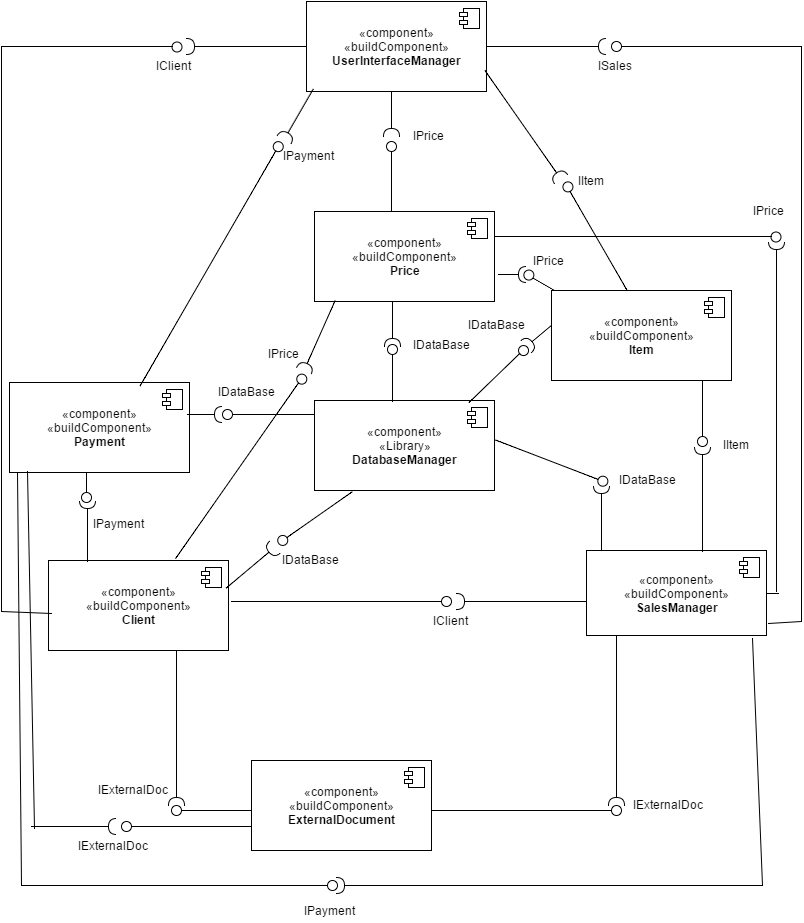

The diagram above was exported from draw.io. Its source (the exported page's mxGraphModel, read from the mxfile embedded in the PNG):
<mxGraphModel dx="880" dy="424" grid="1" gridSize="10" guides="1" tooltips="1" connect="1" arrows="1" fold="1" page="1" pageScale="1" pageWidth="826" pageHeight="1169" background="#ffffff" math="0" shadow="0">
  <root>
    <mxCell id="0" />
    <mxCell id="1" parent="0" />
    <mxCell id="2" value="«component»&lt;div&gt;&lt;span&gt;«Library»&lt;/span&gt;&lt;br&gt;&lt;b&gt;DatabaseManager&lt;/b&gt;&lt;/div&gt;" style="html=1;" vertex="1" parent="1">
      <mxGeometry x="323" y="429" width="180" height="90" as="geometry" />
    </mxCell>
    <mxCell id="3" value="" style="shape=component;jettyWidth=8;jettyHeight=4;" vertex="1" parent="2">
      <mxGeometry x="1" width="20" height="20" relative="1" as="geometry">
        <mxPoint x="-27" y="7" as="offset" />
      </mxGeometry>
    </mxCell>
    <mxCell id="4" value="«component»&lt;div&gt;&lt;span&gt;«buildComponent»&lt;/span&gt;&lt;br&gt;&lt;b&gt;UserInterfaceManager&lt;/b&gt;&lt;/div&gt;" style="html=1;" vertex="1" parent="1">
      <mxGeometry x="315" y="30" width="180" height="90" as="geometry" />
    </mxCell>
    <mxCell id="5" value="" style="shape=component;jettyWidth=8;jettyHeight=4;" vertex="1" parent="4">
      <mxGeometry x="1" width="20" height="20" relative="1" as="geometry">
        <mxPoint x="-27" y="7" as="offset" />
      </mxGeometry>
    </mxCell>
    <mxCell id="6" value="«component»&lt;div&gt;&lt;span&gt;«buildComponent»&lt;/span&gt;&lt;br&gt;&lt;b&gt;SalesManager&lt;/b&gt;&lt;/div&gt;" style="html=1;" vertex="1" parent="1">
      <mxGeometry x="595" y="579" width="180" height="85" as="geometry" />
    </mxCell>
    <mxCell id="7" value="" style="shape=component;jettyWidth=8;jettyHeight=4;" vertex="1" parent="6">
      <mxGeometry x="1" width="20" height="20" relative="1" as="geometry">
        <mxPoint x="-27" y="7" as="offset" />
      </mxGeometry>
    </mxCell>
    <mxCell id="8" value="«component»&lt;div&gt;&lt;span&gt;«buildComponent»&lt;/span&gt;&lt;br&gt;&lt;b&gt;Client&lt;/b&gt;&lt;/div&gt;" style="html=1;" vertex="1" parent="1">
      <mxGeometry x="57" y="589" width="180" height="90" as="geometry" />
    </mxCell>
    <mxCell id="9" value="" style="shape=component;jettyWidth=8;jettyHeight=4;" vertex="1" parent="8">
      <mxGeometry x="1" width="20" height="20" relative="1" as="geometry">
        <mxPoint x="-27" y="7" as="offset" />
      </mxGeometry>
    </mxCell>
    <mxCell id="11" value="«component»&lt;div&gt;&lt;span&gt;«buildComponent»&lt;/span&gt;&lt;br&gt;&lt;b&gt;Item&lt;/b&gt;&lt;/div&gt;" style="html=1;" vertex="1" parent="1">
      <mxGeometry x="560" y="319" width="180" height="90" as="geometry" />
    </mxCell>
    <mxCell id="12" value="" style="shape=component;jettyWidth=8;jettyHeight=4;" vertex="1" parent="11">
      <mxGeometry x="1" width="20" height="20" relative="1" as="geometry">
        <mxPoint x="-27" y="7" as="offset" />
      </mxGeometry>
    </mxCell>
    <mxCell id="13" value="«component»&lt;div&gt;&lt;span&gt;«buildComponent»&lt;/span&gt;&lt;br&gt;&lt;b&gt;Price&lt;/b&gt;&lt;/div&gt;" style="html=1;" vertex="1" parent="1">
      <mxGeometry x="323" y="240" width="180" height="90" as="geometry" />
    </mxCell>
    <mxCell id="14" value="" style="shape=component;jettyWidth=8;jettyHeight=4;" vertex="1" parent="13">
      <mxGeometry x="1" width="20" height="20" relative="1" as="geometry">
        <mxPoint x="-27" y="7" as="offset" />
      </mxGeometry>
    </mxCell>
    <mxCell id="15" value="«component»&lt;div&gt;&lt;span&gt;«buildComponent»&lt;/span&gt;&lt;br&gt;&lt;b&gt;Payment&lt;/b&gt;&lt;/div&gt;" style="html=1;" vertex="1" parent="1">
      <mxGeometry x="18" y="411" width="180" height="90" as="geometry" />
    </mxCell>
    <mxCell id="16" value="" style="shape=component;jettyWidth=8;jettyHeight=4;" vertex="1" parent="15">
      <mxGeometry x="1" width="20" height="20" relative="1" as="geometry">
        <mxPoint x="-27" y="7" as="offset" />
      </mxGeometry>
    </mxCell>
    <mxCell id="18" value="«component»&lt;div&gt;&lt;span&gt;«buildComponent»&lt;/span&gt;&lt;br&gt;&lt;b&gt;ExternalDocument&lt;/b&gt;&lt;/div&gt;" style="html=1;" vertex="1" parent="1">
      <mxGeometry x="260" y="789" width="180" height="90" as="geometry" />
    </mxCell>
    <mxCell id="19" value="" style="shape=component;jettyWidth=8;jettyHeight=4;" vertex="1" parent="18">
      <mxGeometry x="1" width="20" height="20" relative="1" as="geometry">
        <mxPoint x="-27" y="7" as="offset" />
      </mxGeometry>
    </mxCell>
    <mxCell id="20" value="" style="shape=lollipop;direction=north;html=1;rotation=0;" vertex="1" parent="1">
      <mxGeometry x="231" y="438" width="92" height="10" as="geometry" />
    </mxCell>
    <mxCell id="22" value="IDataBase" style="text;html=1;resizable=0;points=[];autosize=1;align=left;verticalAlign=top;spacingTop=-4;" vertex="1" parent="1">
      <mxGeometry x="420" y="364" width="70" height="20" as="geometry" />
    </mxCell>
    <mxCell id="27" value="" style="shape=lollipop;direction=west;html=1;rotation=-69;" vertex="1" parent="1">
      <mxGeometry x="555" y="430" width="10" height="120" as="geometry" />
    </mxCell>
    <mxCell id="28" value="" style="shape=requires;direction=west;html=1;rotation=180;" vertex="1" parent="1">
      <mxGeometry x="600" y="509" width="20" height="70" as="geometry" />
    </mxCell>
    <mxCell id="29" value="IDataBase" style="text;html=1;resizable=0;points=[];autosize=1;align=left;verticalAlign=top;spacingTop=-4;" vertex="1" parent="1">
      <mxGeometry x="626" y="499" width="70" height="20" as="geometry" />
    </mxCell>
    <mxCell id="32" value="" style="shape=lollipop;direction=west;html=1;rotation=180;" vertex="1" parent="1">
      <mxGeometry x="396" y="373" width="10" height="57" as="geometry" />
    </mxCell>
    <mxCell id="33" value="" style="shape=requires;direction=west;html=1;rotation=0;" vertex="1" parent="1">
      <mxGeometry x="391" y="330" width="20" height="50" as="geometry" />
    </mxCell>
    <mxCell id="34" value="IDataBase" style="text;html=1;resizable=0;points=[];autosize=1;align=left;verticalAlign=top;spacingTop=-4;" vertex="1" parent="1">
      <mxGeometry x="225" y="411" width="70" height="20" as="geometry" />
    </mxCell>
    <mxCell id="38" value="" style="shape=lollipop;direction=north;html=1;rotation=136;" vertex="1" parent="1">
      <mxGeometry x="466" y="397" width="81" height="12" as="geometry" />
    </mxCell>
    <mxCell id="39" value="" style="shape=requires;direction=north;html=1;rotation=-40;" vertex="1" parent="1">
      <mxGeometry x="526" y="356" width="39" height="20" as="geometry" />
    </mxCell>
    <mxCell id="40" value="IDataBase" style="text;html=1;resizable=0;points=[];autosize=1;align=left;verticalAlign=top;spacingTop=-4;" vertex="1" parent="1">
      <mxGeometry x="475" y="344" width="70" height="20" as="geometry" />
    </mxCell>
    <mxCell id="41" value="" style="shape=lollipop;direction=west;html=1;rotation=55;" vertex="1" parent="1">
      <mxGeometry x="319" y="501" width="10" height="90" as="geometry" />
    </mxCell>
    <mxCell id="42" value="" style="shape=requires;direction=west;html=1;rotation=-130;" vertex="1" parent="1">
      <mxGeometry x="251" y="560" width="20" height="69" as="geometry" />
    </mxCell>
    <mxCell id="43" value="IDataBase" style="text;html=1;resizable=0;points=[];autosize=1;align=left;verticalAlign=top;spacingTop=-4;" vertex="1" parent="1">
      <mxGeometry x="289" y="579" width="70" height="20" as="geometry" />
    </mxCell>
    <mxCell id="46" value="" style="shape=lollipop;direction=south;html=1;" vertex="1" parent="1">
      <mxGeometry x="440" y="834" width="190" height="10" as="geometry" />
    </mxCell>
    <mxCell id="49" value="" style="shape=requires;direction=west;html=1;" vertex="1" parent="1">
      <mxGeometry x="615" y="664" width="20" height="175" as="geometry" />
    </mxCell>
    <mxCell id="50" value="IExternalDoc" style="text;html=1;resizable=0;points=[];autosize=1;align=left;verticalAlign=top;spacingTop=-4;" vertex="1" parent="1">
      <mxGeometry x="640" y="824" width="90" height="20" as="geometry" />
    </mxCell>
    <mxCell id="53" value="IExternalDoc" style="text;html=1;resizable=0;points=[];autosize=1;align=left;verticalAlign=top;spacingTop=-4;" vertex="1" parent="1">
      <mxGeometry x="85" y="865" width="90" height="20" as="geometry" />
    </mxCell>
    <mxCell id="54" value="" style="shape=lollipop;direction=north;html=1;" vertex="1" parent="1">
      <mxGeometry x="180" y="834" width="80" height="10" as="geometry" />
    </mxCell>
    <mxCell id="57" value="" style="shape=requires;direction=west;html=1;" vertex="1" parent="1">
      <mxGeometry x="175" y="679" width="20" height="160" as="geometry" />
    </mxCell>
    <mxCell id="58" value="IExternalDoc" style="text;html=1;resizable=0;points=[];autosize=1;align=left;verticalAlign=top;spacingTop=-4;" vertex="1" parent="1">
      <mxGeometry x="105" y="809" width="90" height="20" as="geometry" />
    </mxCell>
    <mxCell id="59" value="" style="shape=lollipop;direction=south;html=1;" vertex="1" parent="1">
      <mxGeometry x="240" y="625" width="220" height="10" as="geometry" />
    </mxCell>
    <mxCell id="60" value="" style="shape=requires;direction=north;html=1;" vertex="1" parent="1">
      <mxGeometry x="460" y="620" width="135" height="20" as="geometry" />
    </mxCell>
    <mxCell id="70" value="IClient" style="text;html=1;resizable=0;points=[];autosize=1;align=left;verticalAlign=top;spacingTop=-4;" vertex="1" parent="1">
      <mxGeometry x="440" y="640" width="50" height="20" as="geometry" />
    </mxCell>
    <mxCell id="71" value="" style="shape=lollipop;direction=south;html=1;" vertex="1" parent="1">
      <mxGeometry x="30" y="909" width="316" height="10" as="geometry" />
    </mxCell>
    <mxCell id="72" value="" style="shape=requires;direction=north;html=1;rotation=0;" vertex="1" parent="1">
      <mxGeometry x="340" y="904" width="430" height="20" as="geometry" />
    </mxCell>
    <mxCell id="73" value="IPayment" style="text;html=1;resizable=0;points=[];autosize=1;align=left;verticalAlign=top;spacingTop=-4;" vertex="1" parent="1">
      <mxGeometry x="311" y="930" width="70" height="20" as="geometry" />
    </mxCell>
    <mxCell id="74" value="" style="shape=lollipop;direction=west;html=1;rotation=0;" vertex="1" parent="1">
      <mxGeometry x="90" y="501" width="10" height="30" as="geometry" />
    </mxCell>
    <mxCell id="75" value="" style="shape=requires;direction=west;html=1;rotation=180;" vertex="1" parent="1">
      <mxGeometry x="86" y="524" width="20" height="66" as="geometry" />
    </mxCell>
    <mxCell id="78" value="IPayment" style="text;html=1;resizable=0;points=[];autosize=1;align=left;verticalAlign=top;spacingTop=-4;direction=west;" vertex="1" parent="1">
      <mxGeometry x="100" y="543" width="70" height="20" as="geometry" />
    </mxCell>
    <mxCell id="79" value="" style="shape=lollipop;direction=south;html=1;rotation=90;" vertex="1" parent="1">
      <mxGeometry x="678" y="437" width="66" height="10" as="geometry" />
    </mxCell>
    <mxCell id="80" value="" style="shape=requires;direction=east;html=1;" vertex="1" parent="1">
      <mxGeometry x="701" y="470" width="20" height="110" as="geometry" />
    </mxCell>
    <mxCell id="81" value="IItem" style="text;html=1;resizable=0;points=[];autosize=1;align=left;verticalAlign=top;spacingTop=-4;" vertex="1" parent="1">
      <mxGeometry x="730" y="464" width="40" height="20" as="geometry" />
    </mxCell>
    <mxCell id="83" value="" style="shape=lollipop;direction=south;html=1;" vertex="1" parent="1">
      <mxGeometry x="503" y="260" width="287" height="10" as="geometry" />
    </mxCell>
    <mxCell id="84" value="" style="shape=requires;direction=east;html=1;" vertex="1" parent="1">
      <mxGeometry x="775" y="265" width="20" height="355" as="geometry" />
    </mxCell>
    <mxCell id="85" value="" style="endArrow=none;html=1;entryX=1;entryY=0.5;" edge="1" parent="1" target="6">
      <mxGeometry width="50" height="50" relative="1" as="geometry">
        <mxPoint x="787" y="622" as="sourcePoint" />
        <mxPoint x="780" y="628" as="targetPoint" />
      </mxGeometry>
    </mxCell>
    <mxCell id="86" value="IPrice" style="text;html=1;resizable=0;points=[];autosize=1;align=left;verticalAlign=top;spacingTop=-4;" vertex="1" parent="1">
      <mxGeometry x="760" y="230" width="50" height="20" as="geometry" />
    </mxCell>
    <mxCell id="21" value="" style="shape=requires;direction=north;html=1;rotation=180;" vertex="1" parent="1">
      <mxGeometry x="196" y="433" width="40" height="20" as="geometry" />
    </mxCell>
    <mxCell id="91" value="" style="endArrow=none;html=1;exitX=0.5;exitY=1;exitPerimeter=0;entryX=0.044;entryY=1;entryPerimeter=0;" edge="1" parent="1" source="71" target="15">
      <mxGeometry width="50" height="50" relative="1" as="geometry">
        <mxPoint x="30" y="960" as="sourcePoint" />
        <mxPoint x="80" y="910" as="targetPoint" />
      </mxGeometry>
    </mxCell>
    <mxCell id="94" value="" style="endArrow=none;html=1;exitX=0.5;exitY=1.002;exitPerimeter=0;entryX=0.922;entryY=1.035;entryPerimeter=0;" edge="1" parent="1" source="72" target="6">
      <mxGeometry width="50" height="50" relative="1" as="geometry">
        <mxPoint x="750" y="840" as="sourcePoint" />
        <mxPoint x="800" y="790" as="targetPoint" />
      </mxGeometry>
    </mxCell>
    <mxCell id="95" value="" style="shape=lollipop;direction=north;html=1;" vertex="1" parent="1">
      <mxGeometry x="130" y="850" width="130" height="10" as="geometry" />
    </mxCell>
    <mxCell id="96" value="" style="shape=requires;direction=south;html=1;" vertex="1" parent="1">
      <mxGeometry x="40" y="845" width="90" height="20" as="geometry" />
    </mxCell>
    <mxCell id="97" value="" style="endArrow=none;html=1;exitX=0.6;exitY=0.963;exitPerimeter=0;" edge="1" parent="1" source="96">
      <mxGeometry width="50" height="50" relative="1" as="geometry">
        <mxPoint x="50" y="850" as="sourcePoint" />
        <mxPoint x="36" y="500" as="targetPoint" />
      </mxGeometry>
    </mxCell>
    <mxCell id="98" value="" style="shape=lollipop;direction=north;html=1;rotation=30;" vertex="1" parent="1">
      <mxGeometry x="530" y="305" width="35" height="10" as="geometry" />
    </mxCell>
    <mxCell id="99" value="" style="shape=requires;direction=north;html=1;rotation=180;" vertex="1" parent="1">
      <mxGeometry x="507" y="293" width="33" height="20" as="geometry" />
    </mxCell>
    <mxCell id="103" value="" style="shape=lollipop;direction=north;html=1;rotation=60;" vertex="1" parent="1">
      <mxGeometry x="542" y="256" width="125" height="18" as="geometry" />
    </mxCell>
    <mxCell id="104" value="IPrice" style="text;html=1;resizable=0;points=[];autosize=1;align=left;verticalAlign=top;spacingTop=-4;" vertex="1" parent="1">
      <mxGeometry x="540" y="280" width="50" height="20" as="geometry" />
    </mxCell>
    <mxCell id="105" value="" style="shape=lollipop;direction=north;html=1;rotation=125;" vertex="1" parent="1">
      <mxGeometry x="136" y="490" width="225" height="10" as="geometry" />
    </mxCell>
    <mxCell id="106" value="" style="shape=requires;direction=south;html=1;rotation=114;" vertex="1" parent="1">
      <mxGeometry x="286" y="355" width="82" height="23" as="geometry" />
    </mxCell>
    <mxCell id="107" value="IPrice" style="text;html=1;resizable=0;points=[];autosize=1;align=left;verticalAlign=top;spacingTop=-4;" vertex="1" parent="1">
      <mxGeometry x="275" y="373" width="50" height="20" as="geometry" />
    </mxCell>
    <mxCell id="108" value="" style="shape=lollipop;direction=east;html=1;" vertex="1" parent="1">
      <mxGeometry x="395" y="170" width="10" height="70" as="geometry" />
    </mxCell>
    <mxCell id="109" value="" style="shape=requires;direction=west;html=1;" vertex="1" parent="1">
      <mxGeometry x="390" y="120" width="20" height="50" as="geometry" />
    </mxCell>
    <mxCell id="110" value="IPrice" style="text;html=1;resizable=0;points=[];autosize=1;align=left;verticalAlign=top;spacingTop=-4;" vertex="1" parent="1">
      <mxGeometry x="420" y="155" width="50" height="20" as="geometry" />
    </mxCell>
    <mxCell id="111" value="" style="shape=requires;direction=south;html=1;rotation=55;" vertex="1" parent="1">
      <mxGeometry x="464" y="143" width="138" height="25" as="geometry" />
    </mxCell>
    <mxCell id="112" value="IItem" style="text;html=1;resizable=0;points=[];autosize=1;align=left;verticalAlign=top;spacingTop=-4;" vertex="1" parent="1">
      <mxGeometry x="585" y="200" width="40" height="20" as="geometry" />
    </mxCell>
    <mxCell id="113" value="" style="shape=requires;direction=north;html=1;rotation=-60;" vertex="1" parent="1">
      <mxGeometry x="274" y="135" width="64" height="20" as="geometry" />
    </mxCell>
    <mxCell id="114" value="" style="shape=lollipop;direction=south;html=1;rotation=-60;" vertex="1" parent="1">
      <mxGeometry x="78" y="285" width="282" height="15" as="geometry" />
    </mxCell>
    <mxCell id="115" value="" style="shape=requires;direction=north;html=1;" vertex="1" parent="1">
      <mxGeometry x="190" y="65" width="125" height="20" as="geometry" />
    </mxCell>
    <mxCell id="116" value="" style="shape=lollipop;direction=south;html=1;" vertex="1" parent="1">
      <mxGeometry x="10" y="70" width="181" height="10" as="geometry" />
    </mxCell>
    <mxCell id="117" value="" style="endArrow=none;html=1;exitX=0.5;exitY=1;exitPerimeter=0;" edge="1" parent="1" source="116">
      <mxGeometry width="50" height="50" relative="1" as="geometry">
        <mxPoint x="10" y="60" as="sourcePoint" />
        <mxPoint x="10" y="640" as="targetPoint" />
      </mxGeometry>
    </mxCell>
    <mxCell id="118" value="" style="endArrow=none;html=1;entryX=0.017;entryY=0.589;entryPerimeter=0;" edge="1" parent="1" target="8">
      <mxGeometry width="50" height="50" relative="1" as="geometry">
        <mxPoint x="10" y="640" as="sourcePoint" />
        <mxPoint x="70" y="530" as="targetPoint" />
      </mxGeometry>
    </mxCell>
    <mxCell id="119" value="IClient" style="text;html=1;resizable=0;points=[];autosize=1;align=left;verticalAlign=top;spacingTop=-4;" vertex="1" parent="1">
      <mxGeometry x="163" y="85" width="50" height="20" as="geometry" />
    </mxCell>
    <mxCell id="120" value="IPayment" style="text;html=1;resizable=0;points=[];autosize=1;align=left;verticalAlign=top;spacingTop=-4;direction=west;" vertex="1" parent="1">
      <mxGeometry x="290" y="175" width="70" height="20" as="geometry" />
    </mxCell>
    <mxCell id="121" value="" style="shape=requires;direction=south;html=1;rotation=0;" vertex="1" parent="1">
      <mxGeometry x="495" y="65" width="125" height="20" as="geometry" />
    </mxCell>
    <mxCell id="122" value="" style="shape=lollipop;direction=north;html=1;" vertex="1" parent="1">
      <mxGeometry x="620" y="70" width="190" height="10" as="geometry" />
    </mxCell>
    <mxCell id="123" value="" style="endArrow=none;html=1;entryX=0.5;entryY=1;entryPerimeter=0;" edge="1" parent="1" target="122">
      <mxGeometry width="50" height="50" relative="1" as="geometry">
        <mxPoint x="810" y="650" as="sourcePoint" />
        <mxPoint x="60" y="10" as="targetPoint" />
      </mxGeometry>
    </mxCell>
    <mxCell id="124" value="" style="endArrow=none;html=1;exitX=1.011;exitY=0.859;exitPerimeter=0;" edge="1" parent="1" source="6">
      <mxGeometry width="50" height="50" relative="1" as="geometry">
        <mxPoint x="770" y="730" as="sourcePoint" />
        <mxPoint x="810" y="650" as="targetPoint" />
      </mxGeometry>
    </mxCell>
    <mxCell id="125" value="ISales" style="text;html=1;resizable=0;points=[];autosize=1;align=left;verticalAlign=top;spacingTop=-4;" vertex="1" parent="1">
      <mxGeometry x="605" y="85" width="50" height="20" as="geometry" />
    </mxCell>
  </root>
</mxGraphModel>